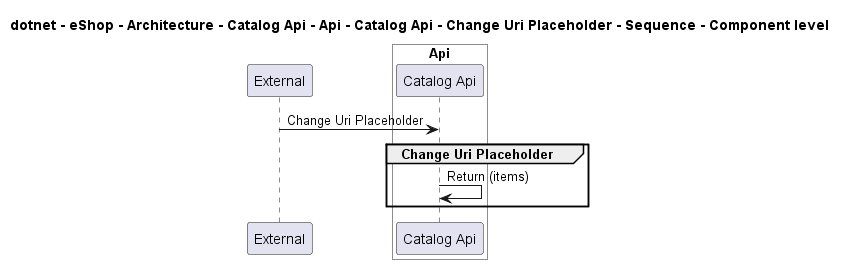

The diagram above was rendered by PlantUML. Its source (embedded in the PNG):
@startuml
!pragma layout smetana

title dotnet - eShop - Architecture - Catalog Api - Api - Catalog Api - Change Uri Placeholder - Sequence - Component level

participant "External" as C4InterFlow.SoftwareSystems.ExternalSystem

box "Catalog Api" #White
    
box "Api" #White
    participant "Catalog Api" as dotnet.eShop.Architecture.SoftwareSystems.CatalogApi.Containers.Api.Components.CatalogApi
end box

end box


C4InterFlow.SoftwareSystems.ExternalSystem -> dotnet.eShop.Architecture.SoftwareSystems.CatalogApi.Containers.Api.Components.CatalogApi : Change Uri Placeholder
group Change Uri Placeholder
dotnet.eShop.Architecture.SoftwareSystems.CatalogApi.Containers.Api.Components.CatalogApi -> dotnet.eShop.Architecture.SoftwareSystems.CatalogApi.Containers.Api.Components.CatalogApi : Return (items)
end


@enduml